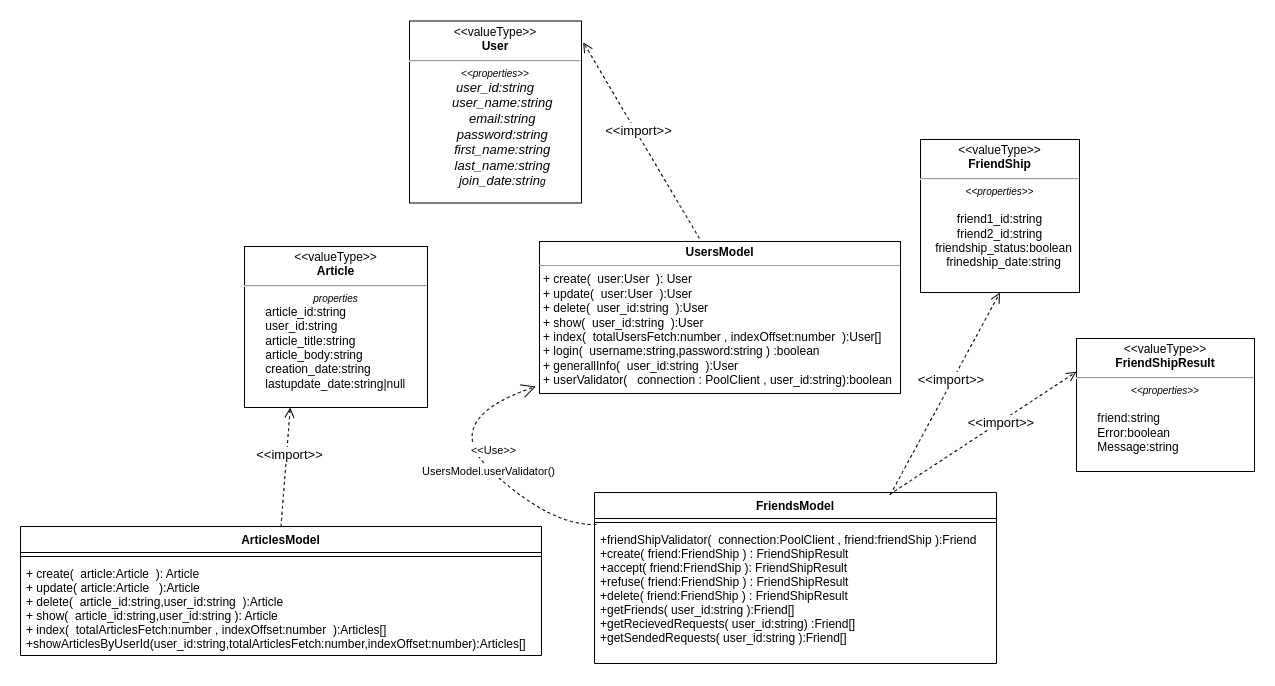

The diagram above was exported from draw.io. Its source (the exported page's mxGraphModel, read from the mxfile embedded in the PNG):
<mxGraphModel dx="2286" dy="1395" grid="0" gridSize="10" guides="1" tooltips="1" connect="1" arrows="1" fold="1" page="0" pageScale="1" pageWidth="850" pageHeight="1100" math="0" shadow="0">
  <root>
    <mxCell id="0" />
    <mxCell id="1" parent="0" />
    <mxCell id="fUy3mOCkpH83Q1I0r3We-1" value="&lt;p style=&quot;margin:0px;margin-top:4px;text-align:center;&quot;&gt;&lt;b&gt;UsersModel&lt;/b&gt;&lt;/p&gt;&lt;hr size=&quot;1&quot;&gt;&lt;p style=&quot;margin:0px;margin-left:4px;&quot;&gt;&lt;/p&gt;&lt;p style=&quot;margin:0px;margin-left:4px;&quot;&gt;+ create(&amp;nbsp; user:User&amp;nbsp; ): User&lt;/p&gt;&lt;p style=&quot;margin:0px;margin-left:4px;&quot;&gt;+ update(&amp;nbsp; user:User&amp;nbsp; ):User&lt;/p&gt;&lt;p style=&quot;margin:0px;margin-left:4px;&quot;&gt;+ delete(&amp;nbsp; user_id:string&amp;nbsp; ):User&lt;/p&gt;&lt;p style=&quot;margin:0px;margin-left:4px;&quot;&gt;+ show(&amp;nbsp; user_id:string&amp;nbsp; ):User&lt;/p&gt;&lt;p style=&quot;margin:0px;margin-left:4px;&quot;&gt;+ index(&amp;nbsp; totalUsersFetch:number , indexOffset:number&amp;nbsp; ):User[]&lt;/p&gt;&lt;p style=&quot;margin:0px;margin-left:4px;&quot;&gt;+ login(&amp;nbsp; username:string,password:string ) :boolean&lt;/p&gt;&lt;p style=&quot;margin:0px;margin-left:4px;&quot;&gt;+ generallInfo(&amp;nbsp; user_id:string&amp;nbsp; ):User&lt;/p&gt;&lt;p style=&quot;margin:0px;margin-left:4px;&quot;&gt;+ userValidator(&amp;nbsp; &amp;nbsp;connection : PoolClient , user_id:string):boolean&lt;/p&gt;" style="verticalAlign=top;align=left;overflow=fill;fontSize=12;fontFamily=Helvetica;html=1;hachureGap=4;" parent="1" vertex="1">
      <mxGeometry x="178" y="-102" width="361" height="152" as="geometry" />
    </mxCell>
    <mxCell id="fUy3mOCkpH83Q1I0r3We-2" value="FriendsModel" style="swimlane;fontStyle=1;align=center;verticalAlign=top;childLayout=stackLayout;horizontal=1;startSize=26;horizontalStack=0;resizeParent=1;resizeParentMax=0;resizeLast=0;collapsible=1;marginBottom=0;hachureGap=4;" parent="1" vertex="1">
      <mxGeometry x="233" y="149" width="402" height="171" as="geometry">
        <mxRectangle x="-179" y="231" width="75" height="26" as="alternateBounds" />
      </mxGeometry>
    </mxCell>
    <mxCell id="fUy3mOCkpH83Q1I0r3We-4" value="" style="line;strokeWidth=1;fillColor=none;align=left;verticalAlign=middle;spacingTop=-1;spacingLeft=3;spacingRight=3;rotatable=0;labelPosition=right;points=[];portConstraint=eastwest;strokeColor=inherit;hachureGap=4;" parent="fUy3mOCkpH83Q1I0r3We-2" vertex="1">
      <mxGeometry y="26" width="402" height="8" as="geometry" />
    </mxCell>
    <mxCell id="fUy3mOCkpH83Q1I0r3We-5" value="+friendShipValidator(  connection:PoolClient , friend:friendShip ):Friend&#10;+create( friend:FriendShip ) : FriendShipResult&#10;+accept( friend:FriendShip ): FriendShipResult&#10;+refuse( friend:FriendShip ) : FriendShipResult&#10;+delete( friend:FriendShip ) : FriendShipResult&#10;+getFriends( user_id:string ):Friend[]&#10;+getRecievedRequests( user_id:string) :Friend[]&#10;+getSendedRequests( user_id:string ):Friend[]&#10;" style="text;strokeColor=none;fillColor=none;align=left;verticalAlign=top;spacingLeft=4;spacingRight=4;overflow=hidden;rotatable=0;points=[[0,0.5],[1,0.5]];portConstraint=eastwest;hachureGap=4;" parent="fUy3mOCkpH83Q1I0r3We-2" vertex="1">
      <mxGeometry y="34" width="402" height="137" as="geometry" />
    </mxCell>
    <mxCell id="fUy3mOCkpH83Q1I0r3We-11" value="&amp;lt;&amp;lt;Use&amp;gt;&amp;gt;" style="endArrow=open;endSize=12;dashed=1;html=1;rounded=0;sourcePerimeterSpacing=8;targetPerimeterSpacing=8;curved=1;entryX=-0.01;entryY=0.954;entryDx=0;entryDy=0;entryPerimeter=0;exitX=0.005;exitY=-0.015;exitDx=0;exitDy=0;exitPerimeter=0;" parent="1" source="fUy3mOCkpH83Q1I0r3We-5" target="fUy3mOCkpH83Q1I0r3We-1" edge="1">
      <mxGeometry x="-0.0967" y="-17" width="160" relative="1" as="geometry">
        <mxPoint x="-300" y="341" as="sourcePoint" />
        <mxPoint x="-140" y="341" as="targetPoint" />
        <Array as="points">
          <mxPoint x="191" y="183" />
          <mxPoint x="74" y="77" />
        </Array>
        <mxPoint as="offset" />
      </mxGeometry>
    </mxCell>
    <mxCell id="fUy3mOCkpH83Q1I0r3We-12" value="UsersModel.userValidator()" style="edgeLabel;html=1;align=center;verticalAlign=middle;resizable=0;points=[];" parent="fUy3mOCkpH83Q1I0r3We-11" vertex="1" connectable="0">
      <mxGeometry x="-0.1593" y="2" relative="1" as="geometry">
        <mxPoint as="offset" />
      </mxGeometry>
    </mxCell>
    <mxCell id="fUy3mOCkpH83Q1I0r3We-13" value="ArticlesModel" style="swimlane;fontStyle=1;align=center;verticalAlign=top;childLayout=stackLayout;horizontal=1;startSize=26;horizontalStack=0;resizeParent=1;resizeParentMax=0;resizeLast=0;collapsible=1;marginBottom=0;hachureGap=4;" parent="1" vertex="1">
      <mxGeometry x="-341" y="183" width="521" height="129" as="geometry" />
    </mxCell>
    <mxCell id="fUy3mOCkpH83Q1I0r3We-15" value="" style="line;strokeWidth=1;fillColor=none;align=left;verticalAlign=middle;spacingTop=-1;spacingLeft=3;spacingRight=3;rotatable=0;labelPosition=right;points=[];portConstraint=eastwest;strokeColor=inherit;hachureGap=4;" parent="fUy3mOCkpH83Q1I0r3We-13" vertex="1">
      <mxGeometry y="26" width="521" height="8" as="geometry" />
    </mxCell>
    <mxCell id="fUy3mOCkpH83Q1I0r3We-16" value="+ create(  article:Article  ): Article&#10;+ update( article:Article   ):Article&#10;+ delete(  article_id:string,user_id:string  ):Article&#10;+ show(  article_id:string,user_id:string ): Article&#10;+ index(  totalArticlesFetch:number , indexOffset:number  ):Articles[]&#10;+showArticlesByUserId(user_id:string,totalArticlesFetch:number,indexOffset:number):Articles[]" style="text;strokeColor=none;fillColor=none;align=left;verticalAlign=top;spacingLeft=4;spacingRight=4;overflow=hidden;rotatable=0;points=[[0,0.5],[1,0.5]];portConstraint=eastwest;hachureGap=4;" parent="fUy3mOCkpH83Q1I0r3We-13" vertex="1">
      <mxGeometry y="34" width="521" height="95" as="geometry" />
    </mxCell>
    <mxCell id="fUy3mOCkpH83Q1I0r3We-24" value="&lt;p style=&quot;margin:0px;margin-top:4px;text-align:center;&quot;&gt;&amp;lt;&amp;lt;valueType&amp;gt;&amp;gt;&lt;br&gt;&lt;b&gt;FriendShip&lt;/b&gt;&lt;/p&gt;&lt;hr&gt;&lt;p style=&quot;font-size:10px;margin:0px;text-align:center;&quot;&gt;&lt;i&gt;&amp;lt;&amp;lt;properties&amp;gt;&amp;gt;&lt;/i&gt;&lt;/p&gt;&lt;p style=&quot;margin: 0px; text-align: center;&quot;&gt;&lt;span style=&quot;font-size: 12px; background-color: initial;&quot;&gt;&lt;br&gt;&lt;/span&gt;&lt;/p&gt;&lt;p style=&quot;margin: 0px; text-align: center;&quot;&gt;&lt;span style=&quot;font-size: 12px; background-color: initial;&quot;&gt;friend1_id:string&lt;/span&gt;&lt;/p&gt;&lt;p style=&quot;margin: 0px; text-align: center;&quot;&gt;&lt;span style=&quot;background-color: initial;&quot;&gt;friend2_id:string&lt;/span&gt;&lt;/p&gt;&lt;p style=&quot;margin: 0px 0px 0px 8px;&quot;&gt;friendship_status:boolean&lt;/p&gt;&lt;p style=&quot;margin: 0px 0px 0px 8px;&quot;&gt;frinedship_date:string&lt;/p&gt;" style="shape=rect;html=1;overflow=fill;whiteSpace=wrap;hachureGap=4;direction=east;fontStyle=0" parent="1" vertex="1">
      <mxGeometry x="559" y="-204" width="159" height="153" as="geometry" />
    </mxCell>
    <mxCell id="fUy3mOCkpH83Q1I0r3We-25" value="&lt;p style=&quot;margin:0px;margin-top:4px;text-align:center;&quot;&gt;&amp;lt;&amp;lt;valueType&amp;gt;&amp;gt;&lt;br&gt;&lt;b&gt;User&lt;/b&gt;&lt;/p&gt;&lt;hr&gt;&lt;p style=&quot;font-size:10px;margin:0px;text-align:center;&quot;&gt;&lt;i&gt;&amp;lt;&amp;lt;properties&amp;gt;&amp;gt;&lt;/i&gt;&lt;/p&gt;&lt;p style=&quot;margin: 0px; font-size: 13px;&quot;&gt;&lt;i style=&quot;&quot;&gt;&lt;font style=&quot;font-size: 13px;&quot;&gt;user_id:string&lt;/font&gt;&lt;/i&gt;&lt;/p&gt;&lt;p style=&quot;margin: 0px; font-size: 13px;&quot;&gt;&lt;i&gt;&lt;font style=&quot;font-size: 13px;&quot;&gt;&amp;nbsp; &amp;nbsp; user_name:string&lt;/font&gt;&lt;/i&gt;&lt;/p&gt;&lt;p style=&quot;margin: 0px; font-size: 13px;&quot;&gt;&lt;i&gt;&lt;font style=&quot;font-size: 13px;&quot;&gt;&amp;nbsp; &amp;nbsp; email:string&lt;/font&gt;&lt;/i&gt;&lt;/p&gt;&lt;p style=&quot;margin: 0px; font-size: 13px;&quot;&gt;&lt;i&gt;&lt;font style=&quot;font-size: 13px;&quot;&gt;&amp;nbsp; &amp;nbsp; password:string&lt;/font&gt;&lt;/i&gt;&lt;/p&gt;&lt;p style=&quot;margin: 0px; font-size: 13px;&quot;&gt;&lt;i&gt;&lt;font style=&quot;font-size: 13px;&quot;&gt;&amp;nbsp; &amp;nbsp; first_name:string&lt;/font&gt;&lt;/i&gt;&lt;/p&gt;&lt;p style=&quot;margin: 0px; font-size: 13px;&quot;&gt;&lt;i&gt;&lt;font style=&quot;font-size: 13px;&quot;&gt;&amp;nbsp; &amp;nbsp; last_name:string&lt;/font&gt;&lt;/i&gt;&lt;/p&gt;&lt;p style=&quot;margin: 0px; font-size: 13px;&quot;&gt;&lt;/p&gt;&lt;p style=&quot;margin: 0px; font-size: 13px;&quot;&gt;&lt;i style=&quot;&quot;&gt;&lt;font style=&quot;font-size: 13px;&quot;&gt;&amp;nbsp; &amp;nbsp; join_date:strin&lt;/font&gt;&lt;span style=&quot;font-size: 10px;&quot;&gt;g&lt;/span&gt;&lt;/i&gt;&lt;/p&gt;&lt;p style=&quot;margin:0px;margin-left:8px;text-align:left;&quot;&gt;&lt;br&gt;&lt;/p&gt;" style="shape=rect;html=1;overflow=fill;whiteSpace=wrap;hachureGap=4;" parent="1" vertex="1">
      <mxGeometry x="48" y="-322.5" width="172" height="182" as="geometry" />
    </mxCell>
    <mxCell id="fUy3mOCkpH83Q1I0r3We-26" value="&lt;p style=&quot;margin:0px;margin-top:4px;text-align:center;&quot;&gt;&amp;lt;&amp;lt;valueType&amp;gt;&amp;gt;&lt;br&gt;&lt;b&gt;FriendShipResult&lt;/b&gt;&lt;/p&gt;&lt;hr&gt;&lt;p style=&quot;font-size:10px;margin:0px;text-align:center;&quot;&gt;&lt;i&gt;&amp;lt;&amp;lt;properties&amp;gt;&amp;gt;&lt;/i&gt;&lt;/p&gt;&lt;p style=&quot;margin:0px;margin-left:8px;text-align:left;&quot;&gt;&amp;nbsp; &amp;nbsp;&amp;nbsp;&lt;/p&gt;&lt;p style=&quot;margin:0px;margin-left:8px;text-align:left;&quot;&gt;&amp;nbsp; &amp;nbsp; friend:string&lt;/p&gt;&lt;p style=&quot;margin:0px;margin-left:8px;text-align:left;&quot;&gt;&amp;nbsp; &amp;nbsp; Error:boolean&lt;/p&gt;&lt;p style=&quot;margin:0px;margin-left:8px;text-align:left;&quot;&gt;&amp;nbsp; &amp;nbsp; Message:string&lt;/p&gt;&lt;div style=&quot;text-align: left;&quot;&gt;&lt;br&gt;&lt;/div&gt;" style="shape=rect;html=1;overflow=fill;whiteSpace=wrap;hachureGap=4;" parent="1" vertex="1">
      <mxGeometry x="715" y="-5" width="178" height="133" as="geometry" />
    </mxCell>
    <mxCell id="fUy3mOCkpH83Q1I0r3We-27" value="&lt;p style=&quot;margin:0px;margin-top:4px;text-align:center;&quot;&gt;&amp;lt;&amp;lt;valueType&amp;gt;&amp;gt;&lt;br&gt;&lt;b&gt;Article&lt;/b&gt;&lt;/p&gt;&lt;hr&gt;&lt;p style=&quot;font-size:10px;margin:0px;text-align:center;&quot;&gt;&lt;i&gt;properties&lt;/i&gt;&lt;/p&gt;&lt;p style=&quot;margin:0px;margin-left:8px;text-align:left;&quot;&gt;&amp;nbsp; &amp;nbsp; article_id:string&lt;/p&gt;&lt;p style=&quot;margin:0px;margin-left:8px;text-align:left;&quot;&gt;&amp;nbsp; &amp;nbsp; user_id:string&lt;/p&gt;&lt;p style=&quot;margin:0px;margin-left:8px;text-align:left;&quot;&gt;&amp;nbsp; &amp;nbsp; article_title:string&lt;/p&gt;&lt;p style=&quot;margin:0px;margin-left:8px;text-align:left;&quot;&gt;&amp;nbsp; &amp;nbsp; article_body:string&lt;/p&gt;&lt;p style=&quot;margin:0px;margin-left:8px;text-align:left;&quot;&gt;&amp;nbsp; &amp;nbsp; creation_date:string&lt;/p&gt;&lt;p style=&quot;margin:0px;margin-left:8px;text-align:left;&quot;&gt;&amp;nbsp; &amp;nbsp; lastupdate_date:string|null&lt;/p&gt;" style="shape=rect;html=1;overflow=fill;whiteSpace=wrap;hachureGap=4;" parent="1" vertex="1">
      <mxGeometry x="-117" y="-97" width="183" height="161" as="geometry" />
    </mxCell>
    <mxCell id="fUy3mOCkpH83Q1I0r3We-31" value="&amp;lt;&amp;lt;keyword&amp;gt;&amp;gt;" style="endArrow=open;startArrow=none;endFill=0;startFill=0;endSize=8;html=1;verticalAlign=bottom;dashed=1;labelBackgroundColor=none;rounded=0;fontSize=13;fontColor=#FFFFFF;sourcePerimeterSpacing=8;targetPerimeterSpacing=8;curved=1;entryX=0.5;entryY=1;entryDx=0;entryDy=0;exitX=0.736;exitY=0.012;exitDx=0;exitDy=0;exitPerimeter=0;" parent="1" source="fUy3mOCkpH83Q1I0r3We-2" target="fUy3mOCkpH83Q1I0r3We-24" edge="1">
      <mxGeometry width="160" relative="1" as="geometry">
        <mxPoint x="-346" y="-148" as="sourcePoint" />
        <mxPoint x="-186" y="-148" as="targetPoint" />
      </mxGeometry>
    </mxCell>
    <mxCell id="fUy3mOCkpH83Q1I0r3We-32" value="i&lt;font color=&quot;#000000&quot;&gt;&amp;lt;&amp;lt;import&amp;gt;&amp;gt;&lt;/font&gt;" style="edgeLabel;html=1;align=center;verticalAlign=middle;resizable=0;points=[];fontSize=13;fontColor=#FFFFFF;" parent="fUy3mOCkpH83Q1I0r3We-31" vertex="1" connectable="0">
      <mxGeometry x="0.5926" relative="1" as="geometry">
        <mxPoint x="-29" y="45" as="offset" />
      </mxGeometry>
    </mxCell>
    <mxCell id="fUy3mOCkpH83Q1I0r3We-34" value="&amp;lt;&amp;lt;keyword&amp;gt;&amp;gt;" style="endArrow=open;startArrow=none;endFill=0;startFill=0;endSize=8;html=1;verticalAlign=bottom;dashed=1;labelBackgroundColor=none;rounded=0;fontSize=13;fontColor=#FFFFFF;sourcePerimeterSpacing=8;targetPerimeterSpacing=8;curved=1;exitX=0.734;exitY=0.012;exitDx=0;exitDy=0;exitPerimeter=0;entryX=0;entryY=0.25;entryDx=0;entryDy=0;" parent="1" source="fUy3mOCkpH83Q1I0r3We-2" target="fUy3mOCkpH83Q1I0r3We-26" edge="1">
      <mxGeometry width="160" relative="1" as="geometry">
        <mxPoint x="474" y="280" as="sourcePoint" />
        <mxPoint x="699" y="86" as="targetPoint" />
      </mxGeometry>
    </mxCell>
    <mxCell id="fUy3mOCkpH83Q1I0r3We-35" value="i&lt;font color=&quot;#000000&quot;&gt;&amp;lt;&amp;lt;import&amp;gt;&amp;gt;&lt;/font&gt;" style="edgeLabel;html=1;align=center;verticalAlign=middle;resizable=0;points=[];fontSize=13;fontColor=#FFFFFF;" parent="fUy3mOCkpH83Q1I0r3We-34" vertex="1" connectable="0">
      <mxGeometry x="0.5926" relative="1" as="geometry">
        <mxPoint x="-39" y="25" as="offset" />
      </mxGeometry>
    </mxCell>
    <mxCell id="fUy3mOCkpH83Q1I0r3We-36" value="" style="endArrow=open;startArrow=none;endFill=0;startFill=0;endSize=8;html=1;verticalAlign=bottom;dashed=1;labelBackgroundColor=none;rounded=0;fontSize=13;fontColor=#FFFFFF;sourcePerimeterSpacing=8;targetPerimeterSpacing=8;curved=1;exitX=0.443;exitY=-0.02;exitDx=0;exitDy=0;exitPerimeter=0;entryX=1.01;entryY=0.117;entryDx=0;entryDy=0;entryPerimeter=0;" parent="1" source="fUy3mOCkpH83Q1I0r3We-1" target="fUy3mOCkpH83Q1I0r3We-25" edge="1">
      <mxGeometry x="-0.0978" y="-51" width="160" relative="1" as="geometry">
        <mxPoint x="179" y="-319" as="sourcePoint" />
        <mxPoint x="146" y="-383" as="targetPoint" />
        <mxPoint as="offset" />
      </mxGeometry>
    </mxCell>
    <mxCell id="fUy3mOCkpH83Q1I0r3We-40" value="&amp;lt;&amp;lt;import&amp;gt;&amp;gt;" style="edgeLabel;html=1;align=center;verticalAlign=middle;resizable=0;points=[];fontSize=13;fontColor=#000000;" parent="fUy3mOCkpH83Q1I0r3We-36" vertex="1" connectable="0">
      <mxGeometry x="0.0875" y="-3" relative="1" as="geometry">
        <mxPoint x="-1" as="offset" />
      </mxGeometry>
    </mxCell>
    <mxCell id="fUy3mOCkpH83Q1I0r3We-38" value="" style="endArrow=open;startArrow=none;endFill=0;startFill=0;endSize=8;html=1;verticalAlign=bottom;dashed=1;labelBackgroundColor=none;rounded=0;fontSize=13;fontColor=#000000;sourcePerimeterSpacing=8;targetPerimeterSpacing=8;curved=1;entryX=0.25;entryY=1;entryDx=0;entryDy=0;exitX=0.5;exitY=0;exitDx=0;exitDy=0;" parent="1" source="fUy3mOCkpH83Q1I0r3We-13" target="fUy3mOCkpH83Q1I0r3We-27" edge="1">
      <mxGeometry width="160" relative="1" as="geometry">
        <mxPoint x="-161" y="195" as="sourcePoint" />
        <mxPoint x="-227" y="-151" as="targetPoint" />
      </mxGeometry>
    </mxCell>
    <mxCell id="fUy3mOCkpH83Q1I0r3We-39" value="&amp;lt;&amp;lt;import&amp;gt;&amp;gt;" style="edgeLabel;html=1;align=center;verticalAlign=middle;resizable=0;points=[];fontSize=13;fontColor=#000000;" parent="fUy3mOCkpH83Q1I0r3We-38" vertex="1" connectable="0">
      <mxGeometry x="0.223" y="-2" relative="1" as="geometry">
        <mxPoint as="offset" />
      </mxGeometry>
    </mxCell>
  </root>
</mxGraphModel>